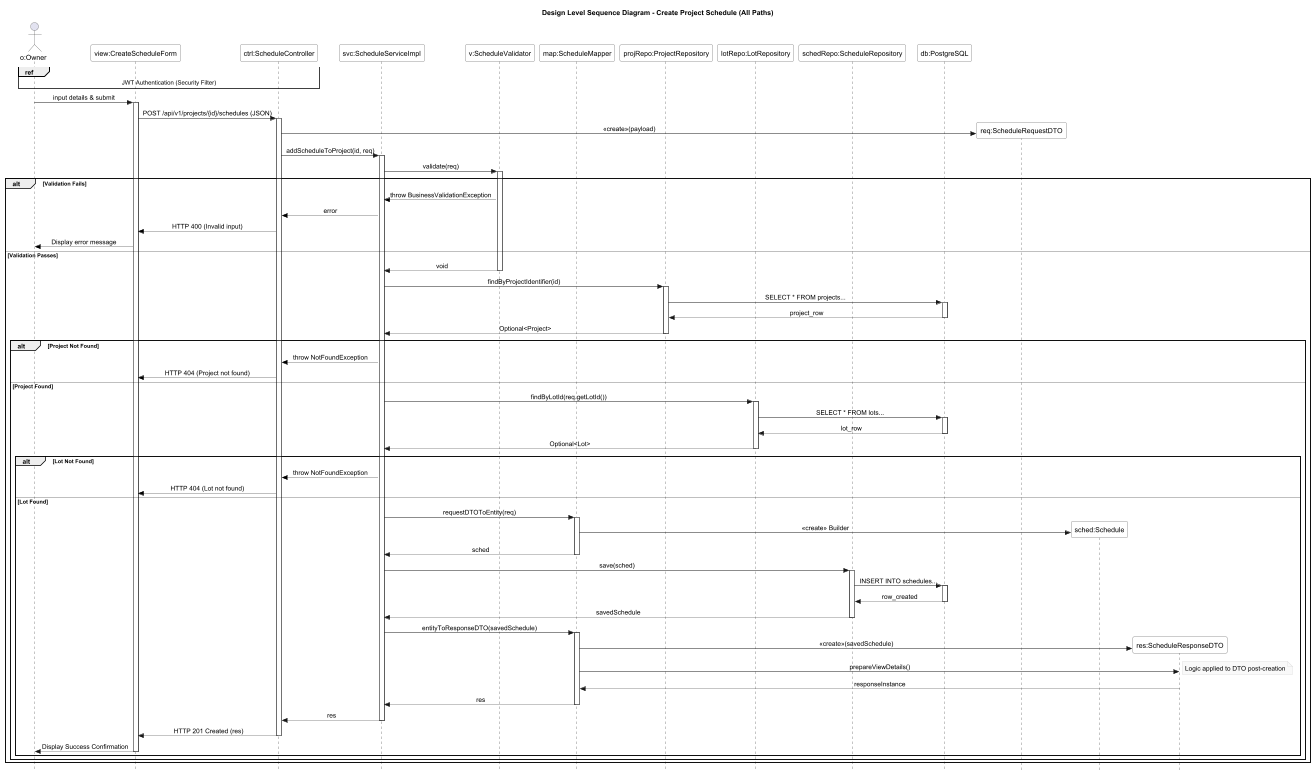

The diagram above was rendered by PlantUML. Its source (embedded in the PNG):
@startuml
title Design Level Sequence Diagram - Create Project Schedule (All Paths)

' Professional Minimalist Styling
skinparam Style strictuml
skinparam SequenceMessageAlignment center
skinparam shadowing false
skinparam ParticipantBackgroundColor #White
skinparam ParticipantBorderColor #333333
skinparam ActorBorderColor #333333
skinparam NoteBackgroundColor #F9F9F9
skinparam NoteBorderColor #CCCCCC

actor "o:Owner" as Owner

' Tier 1
participant "view:CreateScheduleForm" as UI
participant "ctrl:ScheduleController" as Controller

' Tier 2
participant "svc:ScheduleServiceImpl" as Service
participant "v:ScheduleValidator" as Validator
participant "map:ScheduleMapper" as Mapper

' Tier 3
participant "projRepo:ProjectRepository" as ProjectRepo
participant "lotRepo:LotRepository" as LotRepo
participant "schedRepo:ScheduleRepository" as ScheduleRepo
participant "db:PostgreSQL" as DB

ref over Owner, Controller : JWT Authentication (Security Filter)

Owner -> UI : input details & submit
activate UI

UI -> Controller : POST /api/v1/projects/{id}/schedules (JSON)
activate Controller

' Instantiate Incoming DTO
create "req:ScheduleRequestDTO" as ReqDTO
Controller -> ReqDTO : <<create>>(payload)

Controller -> Service : addScheduleToProject(id, req)
activate Service

' Logic Validation
Service -> Validator : validate(req)
activate Validator

alt Validation Fails
    Validator --[#Black]> Service : throw BusinessValidationException
    Service --[#Black]> Controller : error
    Controller --[#Black]> UI : HTTP 400 (Invalid input)
    UI --[#Black]> Owner : Display error message
else Validation Passes
    Validator --> Service : void
    deactivate Validator

    ' Data Retrieval (Tier 3 Interaction)
    Service -> ProjectRepo : findByProjectIdentifier(id)
    activate ProjectRepo
    ProjectRepo -> DB : SELECT * FROM projects...
    activate DB
    DB --> ProjectRepo : project_row
    deactivate DB
    ProjectRepo --> Service : Optional<Project>
    deactivate ProjectRepo

    alt Project Not Found
        Service --[#Black]> Controller : throw NotFoundException
        Controller --[#Black]> UI : HTTP 404 (Project not found)
    else Project Found

        Service -> LotRepo : findByLotId(req.getLotId())
        activate LotRepo
        LotRepo -> DB : SELECT * FROM lots...
        activate DB
        DB --> LotRepo : lot_row
        deactivate DB
        LotRepo --> Service : Optional<Lot>
        deactivate LotRepo

        alt Lot Not Found
            Service --[#Black]> Controller : throw NotFoundException
            Controller --[#Black]> UI : HTTP 404 (Lot not found)
        else Lot Found

            ' Entity Mapping
            Service -> Mapper : requestDTOToEntity(req)
            activate Mapper
            create "sched:Schedule" as Schedule
            Mapper -> Schedule : <<create>> Builder
            Mapper --> Service : sched
            deactivate Mapper

            ' Persist (Tier 3)
            Service -> ScheduleRepo : save(sched)
            activate ScheduleRepo
            ScheduleRepo -> DB : INSERT INTO schedules...
            activate DB
            DB --> ScheduleRepo : row_created
            deactivate DB
            ScheduleRepo --> Service : savedSchedule
            deactivate ScheduleRepo

            ' Response DTO Instantiation & Logic
            Service -> Mapper : entityToResponseDTO(savedSchedule)
            activate Mapper
            create "res:ScheduleResponseDTO" as ResponseDTO
            Mapper -> ResponseDTO : <<create>>(savedSchedule)

            ' The message after creation you asked for
            Mapper -> ResponseDTO : prepareViewDetails()
            note right: Logic applied to DTO post-creation

            ResponseDTO --> Mapper : responseInstance
            Mapper --> Service : res
            deactivate Mapper

            Service --> Controller : res
            deactivate Service

            Controller --> UI : HTTP 201 Created (res)
            deactivate Controller

            UI --> Owner : Display Success Confirmation
            deactivate UI
        end
    end
end
@enduml